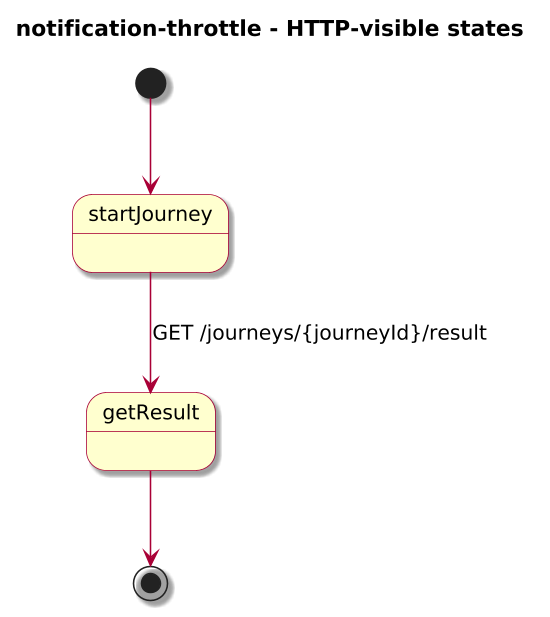

The diagram above was rendered by PlantUML. Its source (embedded in the PNG):
@startuml
!include journey-diagram-theme.puml
title notification-throttle - HTTP-visible states

[*] --> startJourney

state startJourney
state getResult

startJourney --> getResult : GET /journeys/{journeyId}/result

getResult --> [*]

@enduml